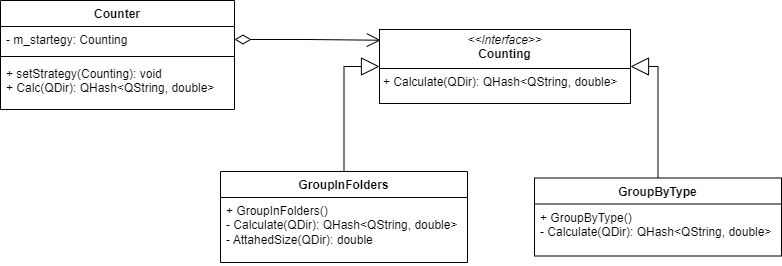

The diagram above was exported from draw.io. Its source (the exported page's mxGraphModel, read from the mxfile embedded in the PNG):
<mxGraphModel dx="938" dy="367" grid="0" gridSize="10" guides="1" tooltips="1" connect="1" arrows="1" fold="1" page="0" pageScale="1" pageWidth="291" pageHeight="413" math="0" shadow="0">
  <root>
    <mxCell id="0" />
    <mxCell id="1" parent="0" />
    <mxCell id="QbKAUjAuvBDvpliiawEM-1" value="&lt;p style=&quot;margin:0px;margin-top:4px;text-align:center;&quot;&gt;&lt;i&gt;&amp;lt;&amp;lt;Interface&amp;gt;&amp;gt;&lt;/i&gt;&lt;br&gt;&lt;b&gt;Counting&lt;/b&gt;&lt;/p&gt;&lt;hr size=&quot;1&quot; style=&quot;border-style:solid;&quot;&gt;&lt;p style=&quot;margin:0px;margin-left:4px;&quot;&gt;+ Calculate(QDir): QHash&amp;lt;QString, double&amp;gt;&lt;br&gt;&lt;/p&gt;" style="verticalAlign=top;align=left;overflow=fill;html=1;whiteSpace=wrap;" parent="1" vertex="1">
      <mxGeometry x="200" y="117" width="251" height="74" as="geometry" />
    </mxCell>
    <mxCell id="QbKAUjAuvBDvpliiawEM-6" value="GroupInFolders" style="swimlane;fontStyle=1;align=center;verticalAlign=top;childLayout=stackLayout;horizontal=1;startSize=26;horizontalStack=0;resizeParent=1;resizeParentMax=0;resizeLast=0;collapsible=1;marginBottom=0;whiteSpace=wrap;html=1;" parent="1" vertex="1">
      <mxGeometry x="41" y="259" width="247" height="91" as="geometry" />
    </mxCell>
    <mxCell id="QbKAUjAuvBDvpliiawEM-9" value="&lt;div&gt;+ GroupInFolders()&amp;nbsp;&lt;/div&gt;&lt;div&gt;- Calculate(&lt;span style=&quot;background-color: initial;&quot;&gt;QDir): QHash&amp;lt;QString, double&amp;gt;&lt;/span&gt;&lt;/div&gt;&lt;div&gt;&lt;span style=&quot;background-color: initial;&quot;&gt;- AttahedSize(QDir): double&lt;/span&gt;&lt;/div&gt;" style="text;strokeColor=none;fillColor=none;align=left;verticalAlign=top;spacingLeft=4;spacingRight=4;overflow=hidden;rotatable=0;points=[[0,0.5],[1,0.5]];portConstraint=eastwest;whiteSpace=wrap;html=1;" parent="QbKAUjAuvBDvpliiawEM-6" vertex="1">
      <mxGeometry y="26" width="247" height="65" as="geometry" />
    </mxCell>
    <mxCell id="QbKAUjAuvBDvpliiawEM-12" value="GroupByType" style="swimlane;fontStyle=1;align=center;verticalAlign=top;childLayout=stackLayout;horizontal=1;startSize=26;horizontalStack=0;resizeParent=1;resizeParentMax=0;resizeLast=0;collapsible=1;marginBottom=0;whiteSpace=wrap;html=1;" parent="1" vertex="1">
      <mxGeometry x="355" y="265.5" width="247" height="78" as="geometry" />
    </mxCell>
    <mxCell id="QbKAUjAuvBDvpliiawEM-13" value="&lt;div&gt;+ GroupByType()&amp;nbsp;&lt;/div&gt;&lt;div&gt;- Calculate(&lt;span style=&quot;background-color: initial;&quot;&gt;QDir): QHash&amp;lt;QString, double&amp;gt;&lt;/span&gt;&lt;/div&gt;" style="text;strokeColor=none;fillColor=none;align=left;verticalAlign=top;spacingLeft=4;spacingRight=4;overflow=hidden;rotatable=0;points=[[0,0.5],[1,0.5]];portConstraint=eastwest;whiteSpace=wrap;html=1;" parent="QbKAUjAuvBDvpliiawEM-12" vertex="1">
      <mxGeometry y="26" width="247" height="52" as="geometry" />
    </mxCell>
    <mxCell id="QbKAUjAuvBDvpliiawEM-14" value="Counter" style="swimlane;fontStyle=1;align=center;verticalAlign=top;childLayout=stackLayout;horizontal=1;startSize=26;horizontalStack=0;resizeParent=1;resizeParentMax=0;resizeLast=0;collapsible=1;marginBottom=0;whiteSpace=wrap;html=1;" parent="1" vertex="1">
      <mxGeometry x="-179" y="88" width="234" height="109" as="geometry" />
    </mxCell>
    <mxCell id="QbKAUjAuvBDvpliiawEM-15" value="- m_startegy: Counting" style="text;strokeColor=none;fillColor=none;align=left;verticalAlign=top;spacingLeft=4;spacingRight=4;overflow=hidden;rotatable=0;points=[[0,0.5],[1,0.5]];portConstraint=eastwest;whiteSpace=wrap;html=1;" parent="QbKAUjAuvBDvpliiawEM-14" vertex="1">
      <mxGeometry y="26" width="234" height="26" as="geometry" />
    </mxCell>
    <mxCell id="QbKAUjAuvBDvpliiawEM-16" value="" style="line;strokeWidth=1;fillColor=none;align=left;verticalAlign=middle;spacingTop=-1;spacingLeft=3;spacingRight=3;rotatable=0;labelPosition=right;points=[];portConstraint=eastwest;strokeColor=inherit;" parent="QbKAUjAuvBDvpliiawEM-14" vertex="1">
      <mxGeometry y="52" width="234" height="8" as="geometry" />
    </mxCell>
    <mxCell id="QbKAUjAuvBDvpliiawEM-17" value="&lt;div&gt;&lt;span style=&quot;background-color: initial;&quot;&gt;+ setStrategy(&lt;/span&gt;&lt;span style=&quot;background-color: initial;&quot;&gt;Counting&lt;/span&gt;&lt;span style=&quot;background-color: initial;&quot;&gt;): void&lt;/span&gt;&lt;br&gt;&lt;/div&gt;+ Calc(QDir&lt;span style=&quot;background-color: initial;&quot;&gt;): QHash&amp;lt;QString, double&amp;gt;&lt;/span&gt;&lt;div&gt;&lt;br&gt;&lt;/div&gt;" style="text;strokeColor=none;fillColor=none;align=left;verticalAlign=top;spacingLeft=4;spacingRight=4;overflow=hidden;rotatable=0;points=[[0,0.5],[1,0.5]];portConstraint=eastwest;whiteSpace=wrap;html=1;" parent="QbKAUjAuvBDvpliiawEM-14" vertex="1">
      <mxGeometry y="60" width="234" height="49" as="geometry" />
    </mxCell>
    <mxCell id="QbKAUjAuvBDvpliiawEM-21" value="" style="endArrow=block;endSize=16;endFill=0;html=1;rounded=0;fontSize=12;exitX=0.5;exitY=0;exitDx=0;exitDy=0;entryX=0;entryY=0.5;entryDx=0;entryDy=0;edgeStyle=orthogonalEdgeStyle;" parent="1" source="QbKAUjAuvBDvpliiawEM-6" target="QbKAUjAuvBDvpliiawEM-1" edge="1">
      <mxGeometry width="160" relative="1" as="geometry">
        <mxPoint x="-84" y="236" as="sourcePoint" />
        <mxPoint x="186" y="160" as="targetPoint" />
      </mxGeometry>
    </mxCell>
    <mxCell id="QbKAUjAuvBDvpliiawEM-22" value="" style="endArrow=block;endSize=16;endFill=0;html=1;rounded=0;fontSize=12;exitX=0.5;exitY=0;exitDx=0;exitDy=0;entryX=1;entryY=0.5;entryDx=0;entryDy=0;edgeStyle=orthogonalEdgeStyle;" parent="1" source="QbKAUjAuvBDvpliiawEM-12" target="QbKAUjAuvBDvpliiawEM-1" edge="1">
      <mxGeometry width="160" relative="1" as="geometry">
        <mxPoint x="575" y="253" as="sourcePoint" />
        <mxPoint x="597" y="146" as="targetPoint" />
        <Array as="points">
          <mxPoint x="479" y="154" />
        </Array>
      </mxGeometry>
    </mxCell>
    <mxCell id="QbKAUjAuvBDvpliiawEM-25" value="" style="endArrow=open;html=1;endSize=12;startArrow=diamondThin;startSize=14;startFill=0;edgeStyle=orthogonalEdgeStyle;rounded=0;fontSize=12;entryX=0.005;entryY=0.145;entryDx=0;entryDy=0;entryPerimeter=0;exitX=1;exitY=0.5;exitDx=0;exitDy=0;" parent="1" source="QbKAUjAuvBDvpliiawEM-15" target="QbKAUjAuvBDvpliiawEM-1" edge="1">
      <mxGeometry relative="1" as="geometry">
        <mxPoint x="2" y="215" as="sourcePoint" />
        <mxPoint x="190" y="139" as="targetPoint" />
      </mxGeometry>
    </mxCell>
  </root>
</mxGraphModel>